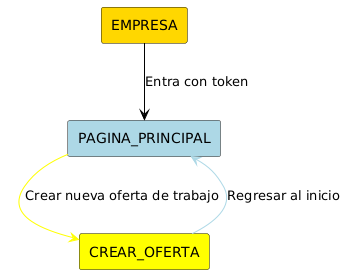

The diagram above was rendered by PlantUML. Its source (embedded in the PNG):
@startuml
!define RECTANGLE(x) rectangle x

RECTANGLE(EMPRESA) #Gold
RECTANGLE(PAGINA_PRINCIPAL) #LightBlue
RECTANGLE(CREAR_OFERTA) #Yellow


EMPRESA -[#Black]-> PAGINA_PRINCIPAL : Entra con token
PAGINA_PRINCIPAL -[#Yellow]-> CREAR_OFERTA : Crear nueva oferta de trabajo


CREAR_OFERTA -[#LightBlue]-> PAGINA_PRINCIPAL : Regresar al inicio
@enduml